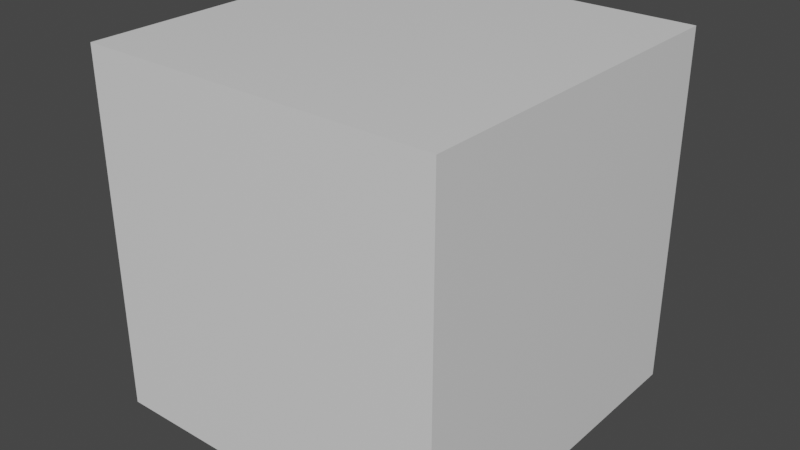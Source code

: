 # Source: One.blend  (saved by Blender 2.93.21; exported with 4.5.12 LTS)
import bpy
from mathutils import Matrix  # noqa: F401  (used for matrix-valued properties, if any)

bpy.ops.wm.read_factory_settings(use_empty=True)
scene = bpy.context.scene
scene.name = 'Scene'

# ---- collections
col_collection = bpy.data.collections.new('Collection'); scene.collection.children.link(col_collection)

# ---- materials (node trees are filled in below, after node groups)
mat_material = bpy.data.materials.new('Material')
mat_material.alpha_threshold = 0.0
mat_material.use_transparent_shadow = False
mat_material.line_color = (0.0, 0.0, 0.0, 1.0)

# ---- material node trees
mat_material.use_nodes = True; mat_material.node_tree.nodes.clear()
_N = mat_material.node_tree.nodes; _L = mat_material.node_tree.links
n0 = _N.new('ShaderNodeOutputMaterial'); n0.name = 'Material Output'; n0.location = (300, 300)
n1 = _N.new('ShaderNodeBsdfPrincipled'); n1.name = 'Principled BSDF'; n1.location = (10, 300)
n1.distribution = 'GGX'
n1.subsurface_method = 'BURLEY'
n1.inputs[2].default_value = 0.4
n1.inputs[3].default_value = 1.45
n1.inputs[27].default_value = (0.0, 0.0, 0.0, 1.0)
n1.inputs[28].default_value = 1.0
_L.new(n1.outputs[0], n0.inputs[0])
n0.is_active_output = True

# ---- world
world_world = bpy.data.worlds.new('World'); scene.world = world_world
world_world.use_nodes = True; world_world.node_tree.nodes.clear()
_N = world_world.node_tree.nodes; _L = world_world.node_tree.links
n0 = _N.new('ShaderNodeOutputWorld'); n0.name = 'World Output'; n0.location = (300, 300)
n1 = _N.new('ShaderNodeBackground'); n1.name = 'Background'; n1.location = (10, 300)
n1.inputs[0].default_value = (0.05088, 0.05088, 0.05088, 1.0)
_L.new(n1.outputs[0], n0.inputs[0])
n0.is_active_output = True
world_world.color = (0.05088, 0.05088, 0.05088)
world_world.use_sun_shadow = False
world_world.sun_shadow_jitter_overblur = 0.0

# ---- meshes
me_cube = bpy.data.meshes.new('Cube')
me_cube.from_pydata([(1.0, 1.0, 1.0), (1.0, 1.0, -1.0), (1.0, -1.0, 1.0), (1.0, -1.0, -1.0), (-1.0, 1.0, 1.0), (-1.0, 1.0, -1.0), (-1.0, -1.0, 1.0), (-1.0, -1.0, -1.0)], [], [(0, 4, 6, 2), (3, 2, 6, 7), (7, 6, 4, 5), (5, 1, 3, 7), (1, 0, 2, 3), (5, 4, 0, 1)])
_uv = me_cube.uv_layers.new(name='UVMap')
_uv.uv.foreach_set('vector', [0.625, 0.5, 0.875, 0.5, 0.875, 0.75, 0.625, 0.75, 0.375, 0.75, 0.625, 0.75, 0.625, 1.0, 0.375, 1.0, 0.375, 0.0, 0.625, 0.0, 0.625, 0.25, 0.375, 0.25, 0.125, 0.5, 0.375, 0.5, 0.375, 0.75, 0.125, 0.75, 0.375, 0.5, 0.625, 0.5, 0.625, 0.75, 0.375, 0.75, 0.375, 0.25, 0.625, 0.25, 0.625, 0.5, 0.375, 0.5])
me_cube.materials.append(mat_material)
me_cube.use_remesh_preserve_volume = False
me_cube.use_remesh_preserve_attributes = False
me_cube.use_mirror_vertex_groups = False
me_cube.update()

# ---- objects
ob_cube = bpy.data.objects.new('Cube', me_cube)

# ---- transforms, parenting, visibility, modifiers, constraints
ob_cube.location = (0.0, 0.0, 0.0)
ob_cube.scale = (2.0, 2.0, 2.0)
ob_cube.lock_rotations_4d = False
ob_cube.empty_display_type = 'ARROWS'
ob_cube.lineart.crease_threshold = 0.0

# ---- collection membership
col_collection.objects.link(ob_cube)

# ---- scene / render settings (as saved in the file)
scene.frame_start = 1; scene.frame_end = 250; scene.frame_set(1)
scene.render.engine = 'BLENDER_EEVEE_NEXT'
scene.cycles.use_denoising = False
scene.cycles.samples = 128
scene.cycles.sampling_pattern = 'TABULATED_SOBOL'
scene.cycles.use_adaptive_sampling = False
scene.cycles.use_light_tree = False
scene.view_settings.view_transform = 'Filmic'
bpy.context.view_layer.update()

# ---- added for rendering (the .blend has no active camera and no usable light): camera, sun
cam_auto = bpy.data.cameras.new('AutoCamera')
cam_auto.lens = 50.0
cam_auto.sensor_width = 36.0
cam_auto.clip_end = 1000.0
ob_auto_camera = bpy.data.objects.new('AutoCamera', cam_auto)
scene.collection.objects.link(ob_auto_camera)
ob_auto_camera.location = (6.41014, -7.69217, 5.12812)
ob_auto_camera.rotation_euler = (1.09748, -7.21219e-08, 0.694738)
scene.camera = ob_auto_camera
light_auto_sun = bpy.data.lights.new('AutoSun', 'SUN')
light_auto_sun.energy = 3.0
light_auto_sun.angle = 0.0523599
ob_auto_sun = bpy.data.objects.new('AutoSun', light_auto_sun)
scene.collection.objects.link(ob_auto_sun)
ob_auto_sun.rotation_euler = (0.872665, 0.174533, 0.523599)
bpy.context.view_layer.update()
